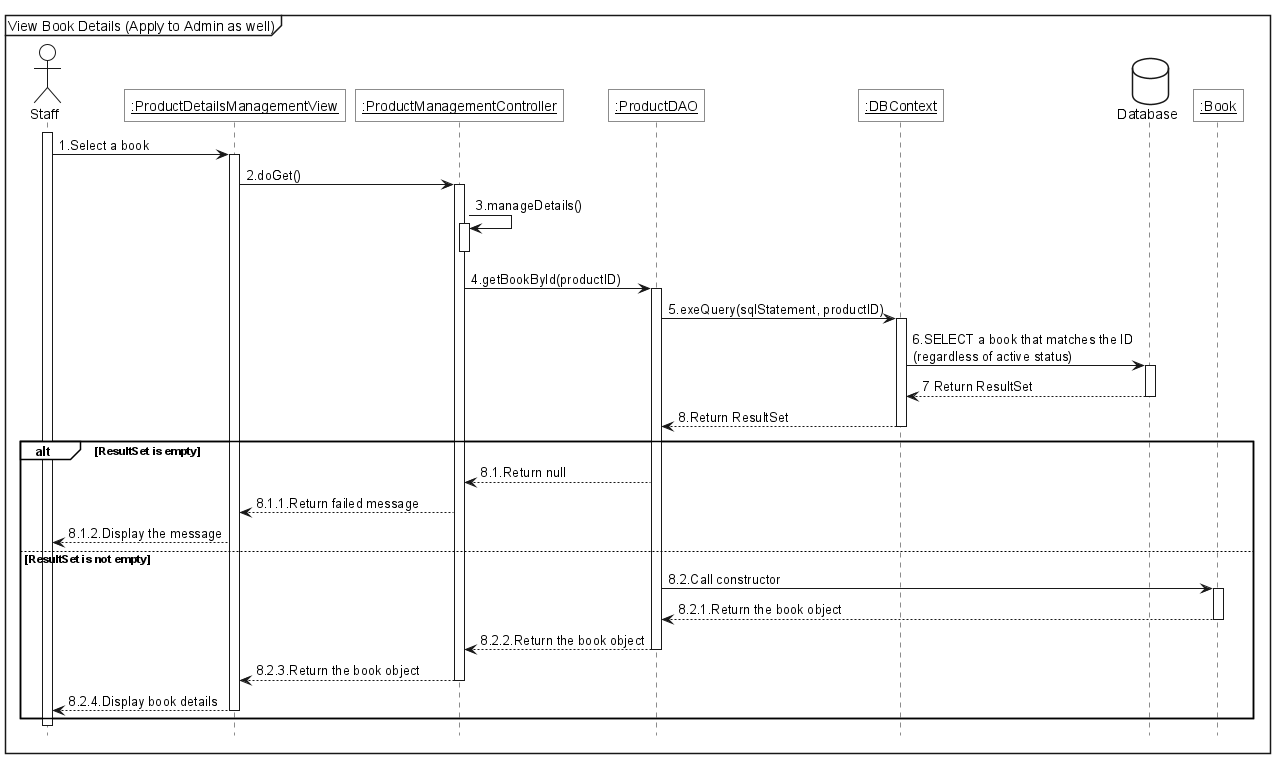

The diagram above was rendered by PlantUML. Its source (embedded in the PNG):
@startuml
<style>
    sequenceDiagram{
        actor{
            BackgroundColor white
            LineThickness 1.0
        }
        participant{
            BackgroundColor white
            RoundCorner 0
        }
        database{
            BackgroundColor white
        }
        groupHeader{
            BackgroundColor white
        }
        referenceHeader{
            BackgroundColor white
        }
        reference{
            BackgroundColor white
        }
    }
</style>

hide footbox

mainframe View Book Details (Apply to Admin as well)

actor Staff as act

participant "<u>:ProductDetailsManagementView" as view
participant "<u>:ProductManagementController" as controller
participant "<u>:ProductDAO" as dao
participant "<u>:DBContext" as context

database Database as db
participant "<u>:Book" as book

activate act
act -> view++:1.Select a book
view -> controller++:2.doGet()
controller ->controller++:3.manageDetails()
controller--
controller -> dao++:4.getBookById(productID)
dao -> context++:5.exeQuery(sqlStatement, productID)
context -> db++:6.SELECT a book that matches the ID\n(regardless of active status)
db -->context--: 7 Return ResultSet
context-->dao--:8.Return ResultSet
alt ResultSet is empty
    dao --> controller: 8.1.Return null
    controller --> view: 8.1.1.Return failed message
    view --> act:8.1.2.Display the message
else ResultSet is not empty
    dao -> book++:8.2.Call constructor
    book --> dao--:8.2.1.Return the book object
    dao --> controller--:8.2.2.Return the book object
    controller --> view--:8.2.3.Return the book object
    view --> act--:8.2.4.Display book details
end

deactivate act
@enduml